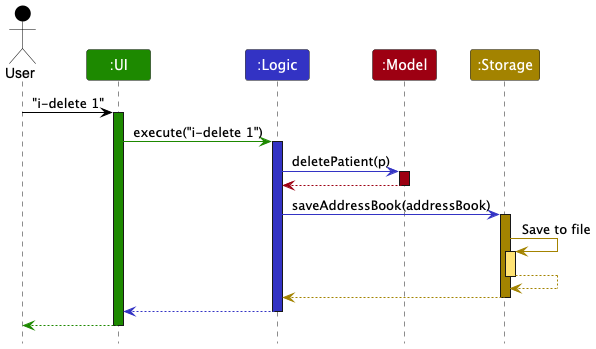

The diagram above was rendered by PlantUML. Its source (embedded in the PNG):
@startuml
!include style.puml
skinparam ArrowFontStyle plain

Actor User as user USER_COLOR
Participant ":UI" as ui UI_COLOR
Participant ":Logic" as logic LOGIC_COLOR
Participant ":Model" as model MODEL_COLOR
Participant ":Storage" as storage STORAGE_COLOR

user -[USER_COLOR]> ui : "i-delete 1"
activate ui UI_COLOR

ui -[UI_COLOR]> logic : execute("i-delete 1")
activate logic LOGIC_COLOR

logic -[LOGIC_COLOR]> model : deletePatient(p)
activate model MODEL_COLOR

model -[MODEL_COLOR]-> logic
deactivate model

logic -[LOGIC_COLOR]> storage : saveAddressBook(addressBook)
activate storage STORAGE_COLOR

storage -[STORAGE_COLOR]> storage : Save to file
activate storage STORAGE_COLOR_T1
storage --[STORAGE_COLOR]> storage
deactivate storage

storage --[STORAGE_COLOR]> logic
deactivate storage

logic --[LOGIC_COLOR]> ui
deactivate logic

ui--[UI_COLOR]> user
deactivate ui
@enduml